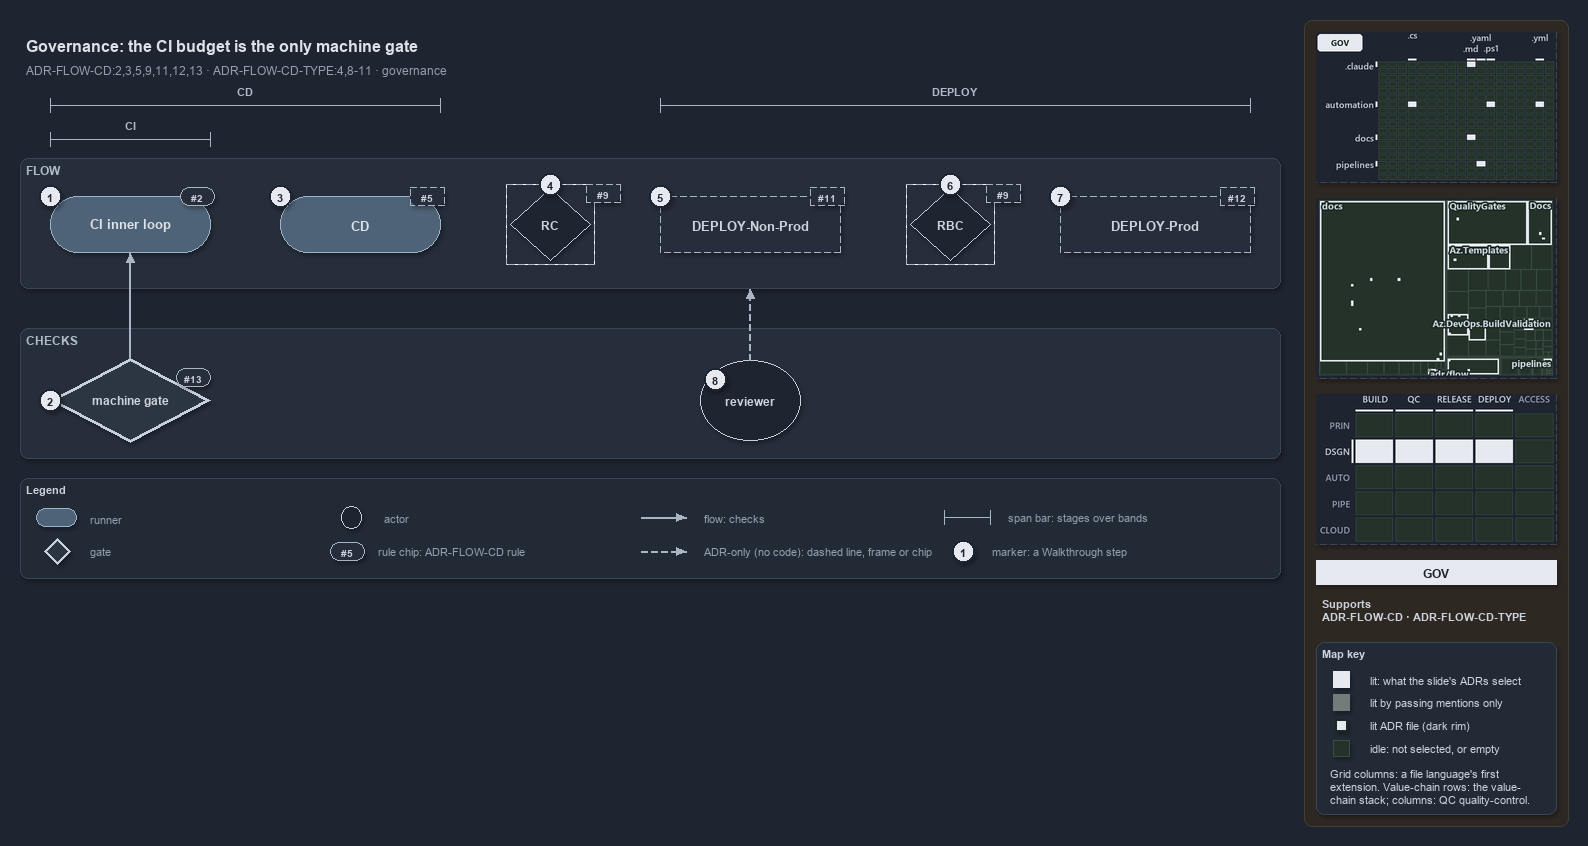

The diagram above was exported from draw.io. Its source (the exported page's mxGraphModel, read from the mxfile embedded in the PNG):
<mxGraphModel dx="1024" dy="768" grid="0" gridSize="10" guides="1" tooltips="1" connect="1" arrows="1" fold="1" page="1" pageScale="1" pageWidth="1572" pageHeight="600" background="#1E2430" math="0" shadow="1">
  <root>
    <mxCell id="0" />
    <mxCell id="1" parent="0" />
    <mxCell id="sidebar-bg" value="" style="rounded=1;arcSize=2;html=1;fillColor=#2E2823;strokeColor=#453C33;shadow=0;" vertex="1" parent="1">
      <mxGeometry x="1304" y="4" width="264" height="806" as="geometry" />
    </mxCell>
    <mxCell id="title" value="Governance: the CI budget is the only machine gate" style="text;html=1;align=left;verticalAlign=middle;fontSize=16;fontStyle=1;fontColor=#DDE2E9;" vertex="1" parent="1">
      <mxGeometry x="20" y="14" width="1260" height="30" as="geometry" />
    </mxCell>
    <mxCell id="subtitle" value="ADR-FLOW-CD:2,3,5,9,11,12,13 &amp;#183; ADR-FLOW-CD-TYPE:4,8-11 &amp;#183; governance" style="text;html=1;align=left;verticalAlign=middle;fontSize=12;fontColor=#949FAE;" vertex="1" parent="1">
      <mxGeometry x="20" y="44" width="1240" height="20" as="geometry" />
    </mxCell>
    <mxCell id="span-cd-label" value="CD" style="text;html=1;align=center;verticalAlign=middle;fontSize=11;fontStyle=1;fontColor=#B0BAC7;labelBackgroundColor=#262E3B;" vertex="1" parent="1">
      <mxGeometry x="205" y="66" width="80" height="16" as="geometry" />
    </mxCell>
    <mxCell id="span-cd" value="" style="shape=crossbar;whiteSpace=wrap;html=1;rounded=1;fillColor=none;strokeColor=#AAB4C3;strokeWidth=1.5;" vertex="1" parent="1">
      <mxGeometry x="50" y="82" width="390" height="14" as="geometry" />
    </mxCell>
    <mxCell id="span-deploy-label" value="DEPLOY" style="text;html=1;align=center;verticalAlign=middle;fontSize=11;fontStyle=1;fontColor=#B0BAC7;labelBackgroundColor=#262E3B;" vertex="1" parent="1">
      <mxGeometry x="915" y="66" width="80" height="16" as="geometry" />
    </mxCell>
    <mxCell id="span-deploy" value="" style="shape=crossbar;whiteSpace=wrap;html=1;rounded=1;fillColor=none;strokeColor=#AAB4C3;strokeWidth=1.5;" vertex="1" parent="1">
      <mxGeometry x="660" y="82" width="590" height="14" as="geometry" />
    </mxCell>
    <mxCell id="span-ci-label" value="CI" style="text;html=1;align=center;verticalAlign=middle;fontSize=11;fontStyle=1;fontColor=#B0BAC7;labelBackgroundColor=#262E3B;" vertex="1" parent="1">
      <mxGeometry x="90" y="100" width="80" height="16" as="geometry" />
    </mxCell>
    <mxCell id="span-ci" value="" style="shape=crossbar;whiteSpace=wrap;html=1;rounded=1;fillColor=none;strokeColor=#AAB4C3;strokeWidth=1.5;" vertex="1" parent="1">
      <mxGeometry x="50" y="116" width="160" height="14" as="geometry" />
    </mxCell>
    <mxCell id="band-flow" value="FLOW" style="rounded=1;html=1;arcSize=3;fillColor=#262E3B;strokeColor=#3A4555;verticalAlign=top;align=left;spacingLeft=8;fontStyle=1;fontSize=12;fontColor=#B0BAC7;" vertex="1" parent="1">
      <mxGeometry x="20" y="142" width="1260" height="130" as="geometry" />
    </mxCell>
    <mxCell id="band-checks" value="CHECKS" style="rounded=1;html=1;arcSize=3;fillColor=#262E3B;strokeColor=#3A4555;verticalAlign=top;align=left;spacingLeft=8;fontStyle=1;fontSize=12;fontColor=#B0BAC7;" vertex="1" parent="1">
      <mxGeometry x="20" y="312" width="1260" height="130" as="geometry" />
    </mxCell>
    <mxCell id="ci-inner-loop" value="&lt;b&gt;CI inner loop&lt;/b&gt;" style="rounded=1;arcSize=50;whiteSpace=wrap;html=1;fillColor=#4E6378;strokeColor=#9FB3C8;fontSize=13;fontColor=#DDE2E9;" vertex="1" parent="1">
      <mxGeometry x="50" y="180" width="160" height="56" as="geometry" />
    </mxCell>
    <mxCell id="cd" value="&lt;b&gt;CD&lt;/b&gt;" style="rounded=1;arcSize=50;whiteSpace=wrap;html=1;fillColor=#4E6378;strokeColor=#9FB3C8;fontSize=13;fontColor=#DDE2E9;" vertex="1" parent="1">
      <mxGeometry x="280" y="180" width="160" height="56" as="geometry" />
    </mxCell>
    <mxCell id="gate-rc" value="&lt;b&gt;RC&lt;/b&gt;" style="rhombus;whiteSpace=wrap;html=1;fillColor=#1E2430;strokeColor=#C7D0DB;strokeWidth=1;dashed=1;fontSize=12;fontColor=#CDD3DC;" vertex="1" parent="1">
      <mxGeometry x="510" y="172" width="80" height="72" as="geometry" />
    </mxCell>
    <mxCell id="gate-rc-frame" value="" style="rounded=0;html=1;fillColor=none;strokeColor=#AAB4C3;dashed=1;" vertex="1" parent="1">
      <mxGeometry x="506" y="168" width="88" height="80" as="geometry" />
    </mxCell>
    <mxCell id="deploy-nonprod" value="&lt;b&gt;DEPLOY-Non-Prod&lt;/b&gt;" style="rounded=1;arcSize=50;whiteSpace=wrap;html=1;fillColor=#262E3B;strokeColor=#AAB4C3;dashed=1;fontSize=13;" vertex="1" parent="1">
      <mxGeometry x="660" y="180" width="180" height="56" as="geometry" />
    </mxCell>
    <mxCell id="gate-rbc" value="&lt;b&gt;RBC&lt;/b&gt;" style="rhombus;whiteSpace=wrap;html=1;fillColor=#1E2430;strokeColor=#C7D0DB;strokeWidth=1;dashed=1;fontSize=12;fontColor=#CDD3DC;" vertex="1" parent="1">
      <mxGeometry x="910" y="172" width="80" height="72" as="geometry" />
    </mxCell>
    <mxCell id="gate-rbc-frame" value="" style="rounded=0;html=1;fillColor=none;strokeColor=#AAB4C3;dashed=1;" vertex="1" parent="1">
      <mxGeometry x="906" y="168" width="88" height="80" as="geometry" />
    </mxCell>
    <mxCell id="deploy-prod" value="&lt;b&gt;DEPLOY-Prod&lt;/b&gt;" style="rounded=1;arcSize=50;whiteSpace=wrap;html=1;fillColor=#262E3B;strokeColor=#AAB4C3;dashed=1;fontSize=13;" vertex="1" parent="1">
      <mxGeometry x="1060" y="180" width="190" height="56" as="geometry" />
    </mxCell>
    <mxCell id="machine-gate" value="&lt;b&gt;machine gate&lt;/b&gt;" style="rhombus;whiteSpace=wrap;html=1;fillColor=#2C3542;strokeColor=#C7D0DB;strokeWidth=3;fontSize=12;fontColor=#CDD3DC;" vertex="1" parent="1">
      <mxGeometry x="50" y="342" width="160" height="84" as="geometry" />
    </mxCell>
    <mxCell id="reviewer" value="&lt;b&gt;reviewer&lt;/b&gt;" style="ellipse;whiteSpace=wrap;html=1;fillColor=#1E2430;strokeColor=#C7D0DB;fontSize=12;fontColor=#CDD3DC;" vertex="1" parent="1">
      <mxGeometry x="700" y="344" width="100" height="80" as="geometry" />
    </mxCell>
    <mxCell id="p-edge-gate-ci-a" value="" style="text;html=1;strokeColor=none;fillColor=none;" vertex="1" parent="1">
      <mxGeometry x="130" y="342" width="1" height="1" as="geometry" />
    </mxCell>
    <mxCell id="p-edge-gate-ci-b" value="" style="text;html=1;strokeColor=none;fillColor=none;" vertex="1" parent="1">
      <mxGeometry x="130" y="236" width="1" height="1" as="geometry" />
    </mxCell>
    <mxCell id="edge-gate-ci" value="" style="edgeStyle=orthogonalEdgeStyle;rounded=1;html=1;fontSize=10;endArrow=block;strokeColor=#AAB4C3;fontColor=#CDD3DC;shadow=0;" edge="1" parent="1" source="p-edge-gate-ci-a" target="p-edge-gate-ci-b">
      <mxGeometry relative="1" as="geometry" />
    </mxCell>
    <mxCell id="p-edge-reviewer-flow-a" value="" style="text;html=1;strokeColor=none;fillColor=none;" vertex="1" parent="1">
      <mxGeometry x="750" y="344" width="1" height="1" as="geometry" />
    </mxCell>
    <mxCell id="p-edge-reviewer-flow-b" value="" style="text;html=1;strokeColor=none;fillColor=none;" vertex="1" parent="1">
      <mxGeometry x="750" y="272" width="1" height="1" as="geometry" />
    </mxCell>
    <mxCell id="edge-reviewer-flow" value="" style="edgeStyle=orthogonalEdgeStyle;rounded=1;html=1;fontSize=10;endArrow=block;strokeColor=#AAB4C3;dashed=1;fontColor=#CDD3DC;shadow=0;" edge="1" parent="1" source="p-edge-reviewer-flow-a" target="p-edge-reviewer-flow-b">
      <mxGeometry relative="1" as="geometry" />
    </mxCell>
    <mxCell id="rule-ci" value="#2" style="rounded=1;arcSize=50;whiteSpace=wrap;html=1;fillColor=#262E3B;strokeColor=#AAB4C3;fontColor=#CDD3DC;fontStyle=1;fontSize=10.5;" vertex="1" parent="1">
      <mxGeometry x="180" y="171" width="34" height="18" as="geometry" />
    </mxCell>
    <mxCell id="rule-cd" value="#5" style="rounded=1;arcSize=50;whiteSpace=wrap;html=1;fillColor=#262E3B;strokeColor=#AAB4C3;fontColor=#CDD3DC;fontStyle=1;fontSize=10.5;dashed=1;" vertex="1" parent="1">
      <mxGeometry x="410" y="171" width="34" height="18" as="geometry" />
    </mxCell>
    <mxCell id="rule-rc" value="#9" style="rounded=1;arcSize=50;whiteSpace=wrap;html=1;fillColor=#262E3B;strokeColor=#AAB4C3;fontColor=#CDD3DC;fontStyle=1;fontSize=10.5;dashed=1;" vertex="1" parent="1">
      <mxGeometry x="586" y="168" width="34" height="18" as="geometry" />
    </mxCell>
    <mxCell id="rule-dnp" value="#11" style="rounded=1;arcSize=50;whiteSpace=wrap;html=1;fillColor=#262E3B;strokeColor=#AAB4C3;fontColor=#CDD3DC;fontStyle=1;fontSize=10.5;dashed=1;" vertex="1" parent="1">
      <mxGeometry x="810" y="171" width="34" height="18" as="geometry" />
    </mxCell>
    <mxCell id="rule-rbc" value="#9" style="rounded=1;arcSize=50;whiteSpace=wrap;html=1;fillColor=#262E3B;strokeColor=#AAB4C3;fontColor=#CDD3DC;fontStyle=1;fontSize=10.5;dashed=1;" vertex="1" parent="1">
      <mxGeometry x="986" y="168" width="34" height="18" as="geometry" />
    </mxCell>
    <mxCell id="rule-dp" value="#12" style="rounded=1;arcSize=50;whiteSpace=wrap;html=1;fillColor=#262E3B;strokeColor=#AAB4C3;fontColor=#CDD3DC;fontStyle=1;fontSize=10.5;dashed=1;" vertex="1" parent="1">
      <mxGeometry x="1220" y="171" width="34" height="18" as="geometry" />
    </mxCell>
    <mxCell id="rule-gate" value="#13" style="rounded=1;arcSize=50;whiteSpace=wrap;html=1;fillColor=#262E3B;strokeColor=#AAB4C3;fontColor=#CDD3DC;fontStyle=1;fontSize=10.5;" vertex="1" parent="1">
      <mxGeometry x="176" y="352" width="34" height="18" as="geometry" />
    </mxCell>
    <mxCell id="mark-1" value="1" style="ellipse;html=1;fillColor=#E6EAF0;strokeColor=#1E2430;strokeWidth=2;fontColor=#1E2430;fontStyle=1;fontSize=11;" vertex="1" parent="1">
      <mxGeometry x="39" y="169" width="22" height="22" as="geometry" />
    </mxCell>
    <mxCell id="mark-2" value="2" style="ellipse;html=1;fillColor=#E6EAF0;strokeColor=#1E2430;strokeWidth=2;fontColor=#1E2430;fontStyle=1;fontSize=11;" vertex="1" parent="1">
      <mxGeometry x="39" y="373" width="22" height="22" as="geometry" />
    </mxCell>
    <mxCell id="mark-3" value="3" style="ellipse;html=1;fillColor=#E6EAF0;strokeColor=#1E2430;strokeWidth=2;fontColor=#1E2430;fontStyle=1;fontSize=11;" vertex="1" parent="1">
      <mxGeometry x="269" y="169" width="22" height="22" as="geometry" />
    </mxCell>
    <mxCell id="mark-4" value="4" style="ellipse;html=1;fillColor=#E6EAF0;strokeColor=#1E2430;strokeWidth=2;fontColor=#1E2430;fontStyle=1;fontSize=11;" vertex="1" parent="1">
      <mxGeometry x="539" y="157" width="22" height="22" as="geometry" />
    </mxCell>
    <mxCell id="mark-5" value="5" style="ellipse;html=1;fillColor=#E6EAF0;strokeColor=#1E2430;strokeWidth=2;fontColor=#1E2430;fontStyle=1;fontSize=11;" vertex="1" parent="1">
      <mxGeometry x="649" y="169" width="22" height="22" as="geometry" />
    </mxCell>
    <mxCell id="mark-6" value="6" style="ellipse;html=1;fillColor=#E6EAF0;strokeColor=#1E2430;strokeWidth=2;fontColor=#1E2430;fontStyle=1;fontSize=11;" vertex="1" parent="1">
      <mxGeometry x="939" y="157" width="22" height="22" as="geometry" />
    </mxCell>
    <mxCell id="mark-7" value="7" style="ellipse;html=1;fillColor=#E6EAF0;strokeColor=#1E2430;strokeWidth=2;fontColor=#1E2430;fontStyle=1;fontSize=11;" vertex="1" parent="1">
      <mxGeometry x="1049" y="169" width="22" height="22" as="geometry" />
    </mxCell>
    <mxCell id="mark-8" value="8" style="ellipse;html=1;fillColor=#E6EAF0;strokeColor=#1E2430;strokeWidth=2;fontColor=#1E2430;fontStyle=1;fontSize=11;" vertex="1" parent="1">
      <mxGeometry x="704" y="352" width="22" height="22" as="geometry" />
    </mxCell>
    <mxCell id="legend" value="&lt;b&gt;Legend&lt;/b&gt;" style="rounded=1;whiteSpace=wrap;html=1;arcSize=6;fillColor=#222A36;strokeColor=#3A4555;align=left;verticalAlign=top;spacing=8;fontSize=11;fontColor=#CDD3DC;" vertex="1" parent="1">
      <mxGeometry x="20" y="462" width="1260" height="100" as="geometry" />
    </mxCell>
    <mxCell id="legend-0" value="" style="rounded=1;arcSize=50;whiteSpace=wrap;html=1;fillColor=#4E6378;strokeColor=#9FB3C8;fontColor=#DDE2E9;" vertex="1" parent="1">
      <mxGeometry x="36" y="492" width="40" height="18" as="geometry" />
    </mxCell>
    <mxCell id="legend-0-text" value="runner" style="text;html=1;align=left;verticalAlign=middle;fontSize=11;fontColor=#949FAE;" vertex="1" parent="1">
      <mxGeometry x="84" y="491" width="270" height="20" as="geometry" />
    </mxCell>
    <mxCell id="legend-1" value="" style="rhombus;whiteSpace=wrap;html=1;fillColor=#2C3542;strokeColor=#C7D0DB;strokeWidth=3;fontColor=#CDD3DC;" vertex="1" parent="1">
      <mxGeometry x="44" y="522" width="26" height="26" as="geometry" />
    </mxCell>
    <mxCell id="legend-1-text" value="gate" style="text;html=1;align=left;verticalAlign=middle;fontSize=11;fontColor=#949FAE;" vertex="1" parent="1">
      <mxGeometry x="84" y="525" width="270" height="20" as="geometry" />
    </mxCell>
    <mxCell id="legend-2" value="" style="ellipse;whiteSpace=wrap;html=1;fillColor=#1E2430;strokeColor=#C7D0DB;fontColor=#CDD3DC;" vertex="1" parent="1">
      <mxGeometry x="341" y="490" width="20" height="22" as="geometry" />
    </mxCell>
    <mxCell id="legend-2-text" value="actor" style="text;html=1;align=left;verticalAlign=middle;fontSize=11;fontColor=#949FAE;" vertex="1" parent="1">
      <mxGeometry x="378" y="491" width="270" height="20" as="geometry" />
    </mxCell>
    <mxCell id="legend-3" value="#5" style="rounded=1;arcSize=50;whiteSpace=wrap;html=1;fillColor=#262E3B;strokeColor=#AAB4C3;fontColor=#CDD3DC;fontStyle=1;fontSize=10.5;" vertex="1" parent="1">
      <mxGeometry x="330" y="526" width="34" height="18" as="geometry" />
    </mxCell>
    <mxCell id="legend-3-text" value="rule chip: ADR-FLOW-CD rule" style="text;html=1;align=left;verticalAlign=middle;fontSize=11;fontColor=#949FAE;" vertex="1" parent="1">
      <mxGeometry x="372" y="525" width="270" height="20" as="geometry" />
    </mxCell>
    <mxCell id="p-legend-4-a" value="" style="text;html=1;strokeColor=none;fillColor=none;" vertex="1" parent="1">
      <mxGeometry x="640" y="501" width="1" height="1" as="geometry" />
    </mxCell>
    <mxCell id="p-legend-4-b" value="" style="text;html=1;strokeColor=none;fillColor=none;" vertex="1" parent="1">
      <mxGeometry x="686" y="501" width="1" height="1" as="geometry" />
    </mxCell>
    <mxCell id="legend-4" value="" style="edgeStyle=orthogonalEdgeStyle;rounded=1;html=1;fontSize=10;endArrow=block;strokeColor=#AAB4C3;fontColor=#CDD3DC;shadow=0;" edge="1" parent="1" source="p-legend-4-a" target="p-legend-4-b">
      <mxGeometry relative="1" as="geometry" />
    </mxCell>
    <mxCell id="legend-4-text" value="flow: checks" style="text;html=1;align=left;verticalAlign=middle;fontSize=11;fontColor=#949FAE;" vertex="1" parent="1">
      <mxGeometry x="698" y="491" width="270" height="20" as="geometry" />
    </mxCell>
    <mxCell id="p-legend-5-a" value="" style="text;html=1;strokeColor=none;fillColor=none;" vertex="1" parent="1">
      <mxGeometry x="640" y="535" width="1" height="1" as="geometry" />
    </mxCell>
    <mxCell id="p-legend-5-b" value="" style="text;html=1;strokeColor=none;fillColor=none;" vertex="1" parent="1">
      <mxGeometry x="686" y="535" width="1" height="1" as="geometry" />
    </mxCell>
    <mxCell id="legend-5" value="" style="edgeStyle=orthogonalEdgeStyle;rounded=1;html=1;fontSize=10;endArrow=block;strokeColor=#AAB4C3;dashed=1;fontColor=#CDD3DC;shadow=0;" edge="1" parent="1" source="p-legend-5-a" target="p-legend-5-b">
      <mxGeometry relative="1" as="geometry" />
    </mxCell>
    <mxCell id="legend-5-text" value="ADR-only (no code): dashed line, frame or chip" style="text;html=1;align=left;verticalAlign=middle;fontSize=11;fontColor=#949FAE;" vertex="1" parent="1">
      <mxGeometry x="698" y="525" width="270" height="20" as="geometry" />
    </mxCell>
    <mxCell id="legend-6" value="" style="shape=crossbar;whiteSpace=wrap;html=1;rounded=1;fillColor=none;strokeColor=#AAB4C3;strokeWidth=1.5;" vertex="1" parent="1">
      <mxGeometry x="944" y="494" width="46" height="14" as="geometry" />
    </mxCell>
    <mxCell id="legend-6-text" value="span bar: stages over bands" style="text;html=1;align=left;verticalAlign=middle;fontSize=11;fontColor=#949FAE;" vertex="1" parent="1">
      <mxGeometry x="1002" y="491" width="320" height="20" as="geometry" />
    </mxCell>
    <mxCell id="legend-7" value="1" style="ellipse;html=1;fillColor=#E6EAF0;strokeColor=#1E2430;strokeWidth=2;fontColor=#1E2430;fontStyle=1;fontSize=11;" vertex="1" parent="1">
      <mxGeometry x="952" y="524" width="22" height="22" as="geometry" />
    </mxCell>
    <mxCell id="legend-7-text" value="marker: a Walkthrough step" style="text;html=1;align=left;verticalAlign=middle;fontSize=11;fontColor=#949FAE;" vertex="1" parent="1">
      <mxGeometry x="986" y="525" width="320" height="20" as="geometry" />
    </mxCell>
    <mxCell id="minimap-grid" value="" style="shape=image;html=1;imageAspect=0;aspect=fixed;verticalLabelPosition=bottom;strokeColor=#3A4555;dashed=1;fillColor=#222A36;image=data:image/png,(base64 omitted: 12364 chars);" vertex="1" parent="1">
      <mxGeometry x="1316" y="16" width="240" height="150" as="geometry" />
    </mxCell>
    <mxCell id="minimap-tree" value="" style="shape=image;html=1;imageAspect=0;aspect=fixed;verticalLabelPosition=bottom;strokeColor=#3A4555;dashed=1;fillColor=#222A36;image=data:image/png,(base64 omitted: 24516 chars);" vertex="1" parent="1">
      <mxGeometry x="1316" y="182" width="240" height="180" as="geometry" />
    </mxCell>
    <mxCell id="minimap-chain" value="" style="shape=image;html=1;imageAspect=0;aspect=fixed;verticalLabelPosition=bottom;strokeColor=#3A4555;dashed=1;fillColor=#222A36;image=data:image/png,(base64 omitted: 13300 chars);" vertex="1" parent="1">
      <mxGeometry x="1316" y="378" width="240" height="150" as="geometry" />
    </mxCell>
    <mxCell id="lens-badge" value="GOV" style="rounded=0;whiteSpace=wrap;html=1;align=center;verticalAlign=middle;fontSize=12;fontStyle=1;fontColor=#1E2430;fillColor=#E6EAF0;strokeColor=none;" vertex="1" parent="1">
      <mxGeometry x="1316" y="544" width="240" height="24" as="geometry" />
    </mxCell>
    <mxCell id="supports" value="&lt;b&gt;Supports&lt;/b&gt;&lt;br&gt;ADR-FLOW-CD &amp;#183; ADR-FLOW-CD-TYPE" style="text;html=1;whiteSpace=wrap;align=left;verticalAlign=top;fontSize=11;fontColor=#CDD3DC;" vertex="1" parent="1">
      <mxGeometry x="1316" y="576" width="240" height="38" as="geometry" />
    </mxCell>
    <mxCell id="mapkey" value="&lt;b&gt;Map key&lt;/b&gt;" style="rounded=1;arcSize=6;whiteSpace=wrap;html=1;align=left;verticalAlign=top;fontSize=11;fontColor=#CDD3DC;fillColor=#222A36;strokeColor=#3A4555;spacingLeft=8;spacingTop=2;" vertex="1" parent="1">
      <mxGeometry x="1316" y="626" width="240" height="172" as="geometry" />
    </mxCell>
    <mxCell id="mapkey-lit" value="" style="rounded=0;html=1;fillColor=#E6EAF0;strokeColor=#E6EAF0;" vertex="1" parent="1">
      <mxGeometry x="1333.0" y="655.0" width="16" height="16" as="geometry" />
    </mxCell>
    <mxCell id="mapkey-lit-text" value="lit: what the slide's ADRs select" style="text;html=1;align=left;verticalAlign=middle;fontSize=11;fontColor=#CDD3DC;" vertex="1" parent="1">
      <mxGeometry x="1364" y="653" width="184" height="20" as="geometry" />
    </mxCell>
    <mxCell id="mapkey-touched" value="" style="rounded=0;html=1;fillColor=#727C79;strokeColor=#727C79;" vertex="1" parent="1">
      <mxGeometry x="1333.0" y="678.0" width="16" height="16" as="geometry" />
    </mxCell>
    <mxCell id="mapkey-touched-text" value="lit by passing mentions only" style="text;html=1;align=left;verticalAlign=middle;fontSize=11;fontColor=#CDD3DC;" vertex="1" parent="1">
      <mxGeometry x="1364" y="676" width="184" height="20" as="geometry" />
    </mxCell>
    <mxCell id="mapkey-adr" value="" style="rounded=0;html=1;fillColor=#E6EAF0;strokeColor=#1C2A24;strokeWidth=2;" vertex="1" parent="1">
      <mxGeometry x="1335.0" y="703.0" width="12" height="12" as="geometry" />
    </mxCell>
    <mxCell id="mapkey-adr-text" value="lit ADR file (dark rim)" style="text;html=1;align=left;verticalAlign=middle;fontSize=11;fontColor=#CDD3DC;" vertex="1" parent="1">
      <mxGeometry x="1364" y="699" width="184" height="20" as="geometry" />
    </mxCell>
    <mxCell id="mapkey-idle" value="" style="rounded=0;html=1;fillColor=#243229;strokeColor=#3B4D43;" vertex="1" parent="1">
      <mxGeometry x="1333.0" y="724.0" width="16" height="16" as="geometry" />
    </mxCell>
    <mxCell id="mapkey-idle-text" value="idle: not selected, or empty" style="text;html=1;align=left;verticalAlign=middle;fontSize=11;fontColor=#CDD3DC;" vertex="1" parent="1">
      <mxGeometry x="1364" y="722" width="184" height="20" as="geometry" />
    </mxCell>
    <mxCell id="mapkey-codes" value="Grid columns: a file language's first&lt;br&gt;extension. Value-chain rows: the value-&lt;br&gt;chain stack; columns: QC quality-control." style="text;html=1;align=left;verticalAlign=top;whiteSpace=wrap;fontSize=11;fontColor=#CDD3DC;" vertex="1" parent="1">
      <mxGeometry x="1324" y="746" width="224" height="46" as="geometry" />
    </mxCell>
  </root>
</mxGraphModel>